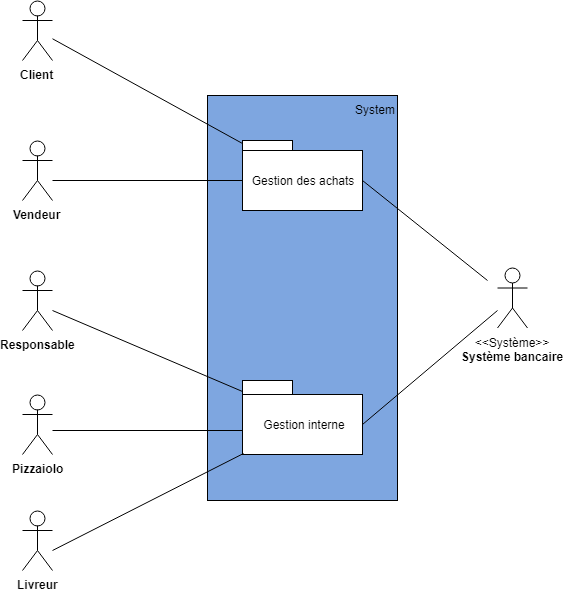

The diagram above was exported from draw.io. Its source (the exported page's mxGraphModel, read from the mxfile embedded in the PNG):
<mxGraphModel dx="1874" dy="937" grid="1" gridSize="10" guides="1" tooltips="1" connect="1" arrows="1" fold="1" page="1" pageScale="1" pageWidth="827" pageHeight="1169" math="0" shadow="0">
  <root>
    <mxCell id="0" />
    <mxCell id="1" parent="0" />
    <mxCell id="u3w5rWLGESQHwXFzNGqu-32" value="&lt;div style=&quot;text-align: right&quot;&gt;&lt;span&gt;System&lt;/span&gt;&lt;/div&gt;" style="whiteSpace=wrap;html=1;horizontal=1;fillColor=#7EA6E0;verticalAlign=top;labelPosition=center;verticalLabelPosition=middle;align=right;spacingLeft=325;" parent="1" vertex="1">
      <mxGeometry x="230" y="255" width="190" height="405" as="geometry" />
    </mxCell>
    <mxCell id="u3w5rWLGESQHwXFzNGqu-1" value="&lt;b&gt;Client&lt;/b&gt;&lt;br&gt;" style="shape=umlActor;verticalLabelPosition=bottom;labelBackgroundColor=#ffffff;verticalAlign=top;html=1;outlineConnect=0;" parent="1" vertex="1">
      <mxGeometry x="45" y="160" width="30" height="60" as="geometry" />
    </mxCell>
    <mxCell id="u3w5rWLGESQHwXFzNGqu-2" value="&lt;b&gt;Vendeur&lt;br&gt;&lt;/b&gt;&lt;br&gt;" style="shape=umlActor;verticalLabelPosition=bottom;labelBackgroundColor=#ffffff;verticalAlign=top;html=1;outlineConnect=0;" parent="1" vertex="1">
      <mxGeometry x="45" y="300" width="30" height="60" as="geometry" />
    </mxCell>
    <mxCell id="u3w5rWLGESQHwXFzNGqu-3" value="&lt;b&gt;Responsable&lt;/b&gt;&lt;br&gt;" style="shape=umlActor;verticalLabelPosition=bottom;labelBackgroundColor=#ffffff;verticalAlign=top;html=1;outlineConnect=0;" parent="1" vertex="1">
      <mxGeometry x="45" y="430" width="30" height="60" as="geometry" />
    </mxCell>
    <mxCell id="u3w5rWLGESQHwXFzNGqu-4" value="&lt;b&gt;Pizzaiolo&lt;/b&gt;" style="shape=umlActor;verticalLabelPosition=bottom;labelBackgroundColor=#ffffff;verticalAlign=top;html=1;outlineConnect=0;" parent="1" vertex="1">
      <mxGeometry x="45" y="554" width="30" height="60" as="geometry" />
    </mxCell>
    <mxCell id="u3w5rWLGESQHwXFzNGqu-5" value="&lt;b&gt;Livreur&lt;br&gt;&lt;/b&gt;&lt;br&gt;" style="shape=umlActor;verticalLabelPosition=bottom;labelBackgroundColor=#ffffff;verticalAlign=top;html=1;outlineConnect=0;" parent="1" vertex="1">
      <mxGeometry x="45" y="670" width="30" height="60" as="geometry" />
    </mxCell>
    <mxCell id="u3w5rWLGESQHwXFzNGqu-6" value="Gestion des achats&lt;br&gt;" style="rounded=0;whiteSpace=wrap;html=1;" parent="1" vertex="1">
      <mxGeometry x="265" y="310" width="120" height="60" as="geometry" />
    </mxCell>
    <mxCell id="u3w5rWLGESQHwXFzNGqu-7" value="" style="rounded=0;whiteSpace=wrap;html=1;" parent="1" vertex="1">
      <mxGeometry x="265" y="300" width="50" height="10" as="geometry" />
    </mxCell>
    <mxCell id="u3w5rWLGESQHwXFzNGqu-8" value="Gestion interne" style="rounded=0;whiteSpace=wrap;html=1;" parent="1" vertex="1">
      <mxGeometry x="265" y="554" width="120" height="60" as="geometry" />
    </mxCell>
    <mxCell id="u3w5rWLGESQHwXFzNGqu-9" value="" style="rounded=0;whiteSpace=wrap;html=1;" parent="1" vertex="1">
      <mxGeometry x="265" y="540" width="50" height="14" as="geometry" />
    </mxCell>
    <mxCell id="u3w5rWLGESQHwXFzNGqu-12" value="&amp;lt;&amp;lt;Système&amp;gt;&amp;gt;&lt;br&gt;&lt;b&gt;Système bancaire&lt;br&gt;&lt;/b&gt;&lt;br&gt;" style="shape=umlActor;verticalLabelPosition=bottom;labelBackgroundColor=#ffffff;verticalAlign=top;html=1;outlineConnect=0;" parent="1" vertex="1">
      <mxGeometry x="520" y="427.5" width="30" height="60" as="geometry" />
    </mxCell>
    <mxCell id="u3w5rWLGESQHwXFzNGqu-20" value="" style="endArrow=none;html=1;entryX=0;entryY=0.5;entryDx=0;entryDy=0;endFill=0;" parent="1" target="u3w5rWLGESQHwXFzNGqu-6" edge="1">
      <mxGeometry width="50" height="50" relative="1" as="geometry">
        <mxPoint x="75" y="340" as="sourcePoint" />
        <mxPoint x="272" y="377" as="targetPoint" />
      </mxGeometry>
    </mxCell>
    <mxCell id="u3w5rWLGESQHwXFzNGqu-21" value="" style="endArrow=none;html=1;endFill=0;entryX=0;entryY=0.25;entryDx=0;entryDy=0;" parent="1" source="u3w5rWLGESQHwXFzNGqu-1" target="u3w5rWLGESQHwXFzNGqu-7" edge="1">
      <mxGeometry width="50" height="50" relative="1" as="geometry">
        <mxPoint x="85" y="350" as="sourcePoint" />
        <mxPoint x="275" y="350" as="targetPoint" />
      </mxGeometry>
    </mxCell>
    <mxCell id="u3w5rWLGESQHwXFzNGqu-22" value="" style="endArrow=none;html=1;entryX=0;entryY=0.75;entryDx=0;entryDy=0;endFill=0;" parent="1" target="u3w5rWLGESQHwXFzNGqu-9" edge="1">
      <mxGeometry width="50" height="50" relative="1" as="geometry">
        <mxPoint x="75" y="470" as="sourcePoint" />
        <mxPoint x="272" y="377" as="targetPoint" />
      </mxGeometry>
    </mxCell>
    <mxCell id="u3w5rWLGESQHwXFzNGqu-23" value="" style="endArrow=none;html=1;endFill=0;" parent="1" edge="1">
      <mxGeometry width="50" height="50" relative="1" as="geometry">
        <mxPoint x="75" y="590" as="sourcePoint" />
        <mxPoint x="265" y="590" as="targetPoint" />
      </mxGeometry>
    </mxCell>
    <mxCell id="u3w5rWLGESQHwXFzNGqu-24" value="" style="endArrow=none;html=1;endFill=0;entryX=0.008;entryY=0.983;entryDx=0;entryDy=0;entryPerimeter=0;" parent="1" target="u3w5rWLGESQHwXFzNGqu-8" edge="1">
      <mxGeometry width="50" height="50" relative="1" as="geometry">
        <mxPoint x="75" y="710" as="sourcePoint" />
        <mxPoint x="275" y="600" as="targetPoint" />
      </mxGeometry>
    </mxCell>
    <mxCell id="sN2GVwWXujQr9Mu98fgO-2" value="" style="endArrow=none;html=1;exitX=1;exitY=0.5;exitDx=0;exitDy=0;" parent="1" source="u3w5rWLGESQHwXFzNGqu-8" edge="1">
      <mxGeometry width="50" height="50" relative="1" as="geometry">
        <mxPoint x="550" y="660" as="sourcePoint" />
        <mxPoint x="520" y="470" as="targetPoint" />
      </mxGeometry>
    </mxCell>
    <mxCell id="sN2GVwWXujQr9Mu98fgO-3" value="" style="endArrow=none;html=1;exitX=1;exitY=0.5;exitDx=0;exitDy=0;" parent="1" source="u3w5rWLGESQHwXFzNGqu-6" edge="1">
      <mxGeometry width="50" height="50" relative="1" as="geometry">
        <mxPoint x="395.1379310344828" y="593.8965517241379" as="sourcePoint" />
        <mxPoint x="510" y="440" as="targetPoint" />
      </mxGeometry>
    </mxCell>
  </root>
</mxGraphModel>